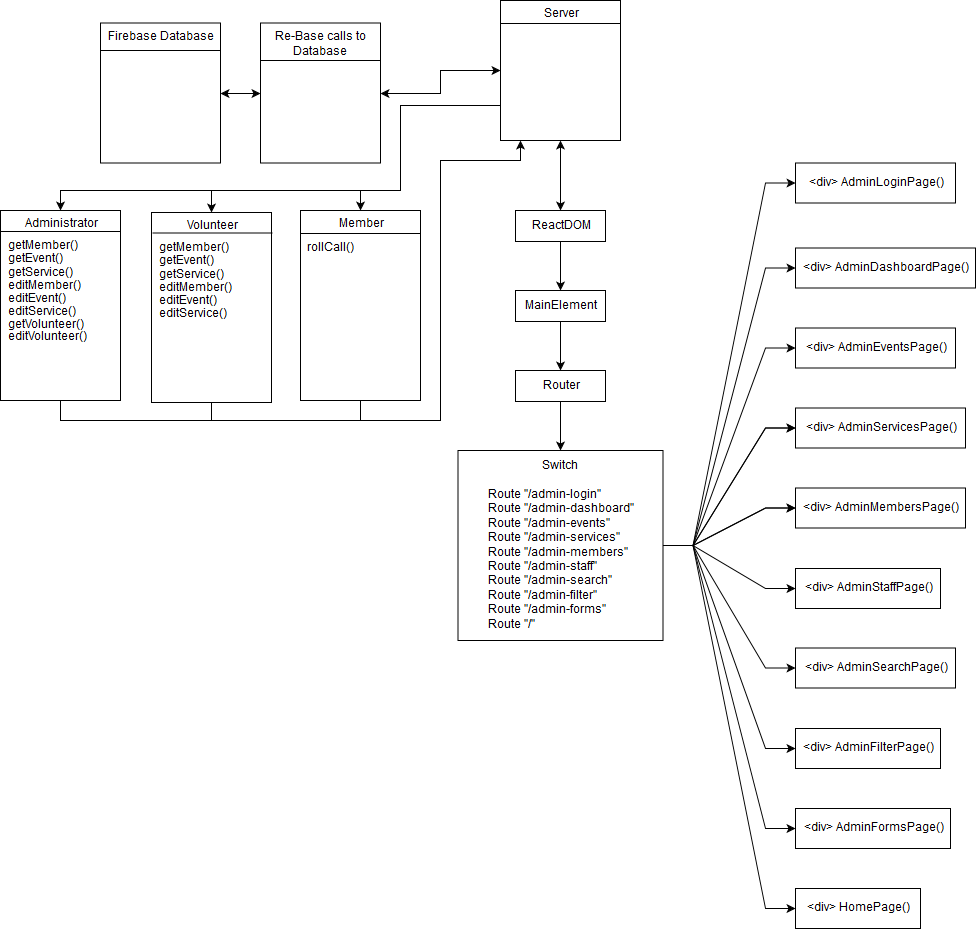

The diagram above was exported from draw.io. Its source (the exported page's mxGraphModel, read from the mxfile embedded in the PNG):
<mxGraphModel dx="1426" dy="825" grid="1" gridSize="10" guides="1" tooltips="1" connect="1" arrows="1" fold="1" page="1" pageScale="1" pageWidth="850" pageHeight="1100" math="0" shadow="0">
  <root>
    <mxCell id="0" />
    <mxCell id="1" parent="0" />
    <mxCell id="W1-O2kPlO_9suGBEb9Aq-60" style="edgeStyle=orthogonalEdgeStyle;rounded=0;orthogonalLoop=1;jettySize=auto;html=1;entryX=0.5;entryY=0;entryDx=0;entryDy=0;" edge="1" parent="1" target="W1-O2kPlO_9suGBEb9Aq-29">
      <mxGeometry relative="1" as="geometry">
        <mxPoint x="90" y="190" as="targetPoint" />
        <mxPoint x="241" y="320" as="sourcePoint" />
      </mxGeometry>
    </mxCell>
    <mxCell id="W1-O2kPlO_9suGBEb9Aq-1" value="&lt;div&gt;Server&lt;/div&gt;" style="rounded=0;whiteSpace=wrap;html=1;verticalAlign=top;" vertex="1" parent="1">
      <mxGeometry x="530" y="130" width="120" height="140" as="geometry" />
    </mxCell>
    <mxCell id="W1-O2kPlO_9suGBEb9Aq-70" style="edgeStyle=orthogonalEdgeStyle;rounded=0;orthogonalLoop=1;jettySize=auto;html=1;startArrow=classic;startFill=1;" edge="1" parent="1" source="W1-O2kPlO_9suGBEb9Aq-2" target="W1-O2kPlO_9suGBEb9Aq-3">
      <mxGeometry relative="1" as="geometry">
        <Array as="points">
          <mxPoint x="270" y="223" />
          <mxPoint x="270" y="223" />
        </Array>
      </mxGeometry>
    </mxCell>
    <mxCell id="W1-O2kPlO_9suGBEb9Aq-76" style="edgeStyle=orthogonalEdgeStyle;rounded=0;orthogonalLoop=1;jettySize=auto;html=1;startArrow=classic;startFill=1;exitX=1;exitY=0.5;exitDx=0;exitDy=0;" edge="1" parent="1" source="W1-O2kPlO_9suGBEb9Aq-2" target="W1-O2kPlO_9suGBEb9Aq-1">
      <mxGeometry relative="1" as="geometry" />
    </mxCell>
    <mxCell id="W1-O2kPlO_9suGBEb9Aq-2" value="&lt;div align=&quot;center&quot;&gt;Re-Base calls to Database&lt;/div&gt;" style="rounded=0;whiteSpace=wrap;html=1;verticalAlign=top;" vertex="1" parent="1">
      <mxGeometry x="290" y="152.5" width="120" height="140" as="geometry" />
    </mxCell>
    <mxCell id="W1-O2kPlO_9suGBEb9Aq-3" value="&lt;div&gt;Firebase Database&lt;/div&gt;&lt;div&gt;&lt;br&gt;&lt;/div&gt;" style="rounded=0;whiteSpace=wrap;html=1;verticalAlign=top;" vertex="1" parent="1">
      <mxGeometry x="130" y="152.5" width="120" height="140" as="geometry" />
    </mxCell>
    <mxCell id="W1-O2kPlO_9suGBEb9Aq-64" style="edgeStyle=orthogonalEdgeStyle;rounded=0;orthogonalLoop=1;jettySize=auto;html=1;exitX=0.5;exitY=1;exitDx=0;exitDy=0;" edge="1" parent="1" source="W1-O2kPlO_9suGBEb9Aq-5">
      <mxGeometry relative="1" as="geometry">
        <mxPoint x="550" y="270" as="targetPoint" />
        <Array as="points">
          <mxPoint x="90" y="550" />
          <mxPoint x="470" y="550" />
          <mxPoint x="470" y="290" />
          <mxPoint x="550" y="290" />
        </Array>
      </mxGeometry>
    </mxCell>
    <mxCell id="W1-O2kPlO_9suGBEb9Aq-5" value="Administrator" style="rounded=0;whiteSpace=wrap;html=1;verticalAlign=top;" vertex="1" parent="1">
      <mxGeometry x="30" y="340" width="120" height="190" as="geometry" />
    </mxCell>
    <mxCell id="W1-O2kPlO_9suGBEb9Aq-63" style="edgeStyle=orthogonalEdgeStyle;rounded=0;orthogonalLoop=1;jettySize=auto;html=1;entryX=0.5;entryY=0;entryDx=0;entryDy=0;" edge="1" parent="1" target="W1-O2kPlO_9suGBEb9Aq-7">
      <mxGeometry relative="1" as="geometry">
        <mxPoint x="480" y="440" as="targetPoint" />
        <mxPoint x="400" y="320" as="sourcePoint" />
      </mxGeometry>
    </mxCell>
    <mxCell id="W1-O2kPlO_9suGBEb9Aq-7" value="Member" style="rounded=0;whiteSpace=wrap;html=1;verticalAlign=top;" vertex="1" parent="1">
      <mxGeometry x="330" y="340" width="120" height="190" as="geometry" />
    </mxCell>
    <mxCell id="W1-O2kPlO_9suGBEb9Aq-11" value="" style="endArrow=none;html=1;exitX=0;exitY=0.25;exitDx=0;exitDy=0;entryX=1;entryY=0.25;entryDx=0;entryDy=0;" edge="1" parent="1">
      <mxGeometry width="50" height="50" relative="1" as="geometry">
        <mxPoint x="30" y="361" as="sourcePoint" />
        <mxPoint x="150" y="361" as="targetPoint" />
        <Array as="points" />
      </mxGeometry>
    </mxCell>
    <mxCell id="W1-O2kPlO_9suGBEb9Aq-12" value="" style="endArrow=none;html=1;exitX=0;exitY=0.25;exitDx=0;exitDy=0;entryX=1;entryY=0.25;entryDx=0;entryDy=0;" edge="1" parent="1">
      <mxGeometry width="50" height="50" relative="1" as="geometry">
        <mxPoint x="330" y="363" as="sourcePoint" />
        <mxPoint x="450" y="363" as="targetPoint" />
        <Array as="points" />
      </mxGeometry>
    </mxCell>
    <mxCell id="W1-O2kPlO_9suGBEb9Aq-14" value="" style="endArrow=none;html=1;exitX=0;exitY=0.25;exitDx=0;exitDy=0;entryX=1;entryY=0.25;entryDx=0;entryDy=0;" edge="1" parent="1">
      <mxGeometry width="50" height="50" relative="1" as="geometry">
        <mxPoint x="130" y="180" as="sourcePoint" />
        <mxPoint x="250" y="180" as="targetPoint" />
        <Array as="points" />
      </mxGeometry>
    </mxCell>
    <mxCell id="W1-O2kPlO_9suGBEb9Aq-15" value="" style="endArrow=none;html=1;exitX=0;exitY=0.25;exitDx=0;exitDy=0;entryX=1;entryY=0.25;entryDx=0;entryDy=0;" edge="1" parent="1">
      <mxGeometry width="50" height="50" relative="1" as="geometry">
        <mxPoint x="290" y="190" as="sourcePoint" />
        <mxPoint x="410" y="190" as="targetPoint" />
        <Array as="points" />
      </mxGeometry>
    </mxCell>
    <mxCell id="W1-O2kPlO_9suGBEb9Aq-16" value="" style="endArrow=none;html=1;exitX=0;exitY=0.25;exitDx=0;exitDy=0;entryX=1;entryY=0.25;entryDx=0;entryDy=0;" edge="1" parent="1">
      <mxGeometry width="50" height="50" relative="1" as="geometry">
        <mxPoint x="530" y="153" as="sourcePoint" />
        <mxPoint x="650" y="153" as="targetPoint" />
        <Array as="points" />
      </mxGeometry>
    </mxCell>
    <mxCell id="W1-O2kPlO_9suGBEb9Aq-18" value="&lt;div&gt;getMember()&lt;/div&gt;" style="text;html=1;resizable=0;points=[];autosize=1;align=left;verticalAlign=top;spacingTop=-4;" vertex="1" parent="1">
      <mxGeometry x="36" y="367" width="90" height="20" as="geometry" />
    </mxCell>
    <mxCell id="W1-O2kPlO_9suGBEb9Aq-19" value="&lt;div&gt;getEvent()&lt;/div&gt;" style="text;html=1;resizable=0;points=[];autosize=1;align=left;verticalAlign=top;spacingTop=-4;" vertex="1" parent="1">
      <mxGeometry x="36" y="380" width="70" height="20" as="geometry" />
    </mxCell>
    <mxCell id="W1-O2kPlO_9suGBEb9Aq-20" value="&lt;div&gt;getService()&lt;/div&gt;" style="text;html=1;resizable=0;points=[];autosize=1;align=left;verticalAlign=top;spacingTop=-4;" vertex="1" parent="1">
      <mxGeometry x="36" y="394" width="80" height="20" as="geometry" />
    </mxCell>
    <mxCell id="W1-O2kPlO_9suGBEb9Aq-21" value="&lt;div&gt;editMember()&lt;/div&gt;&lt;div&gt;&lt;br&gt;&lt;/div&gt;" style="text;html=1;resizable=0;points=[];autosize=1;align=left;verticalAlign=top;spacingTop=-4;" vertex="1" parent="1">
      <mxGeometry x="36" y="407" width="90" height="30" as="geometry" />
    </mxCell>
    <mxCell id="W1-O2kPlO_9suGBEb9Aq-22" value="&lt;div&gt;editEvent()&lt;/div&gt;" style="text;html=1;resizable=0;points=[];autosize=1;align=left;verticalAlign=top;spacingTop=-4;" vertex="1" parent="1">
      <mxGeometry x="36" y="420" width="70" height="20" as="geometry" />
    </mxCell>
    <mxCell id="W1-O2kPlO_9suGBEb9Aq-23" value="editService()" style="text;html=1;resizable=0;points=[];autosize=1;align=left;verticalAlign=top;spacingTop=-4;" vertex="1" parent="1">
      <mxGeometry x="36" y="433" width="80" height="20" as="geometry" />
    </mxCell>
    <mxCell id="2UAJhl_5V95u_N4VBQEU-6" style="edgeStyle=orthogonalEdgeStyle;rounded=0;orthogonalLoop=1;jettySize=auto;html=1;" edge="1" parent="1" source="2UAJhl_5V95u_N4VBQEU-2" target="2UAJhl_5V95u_N4VBQEU-3">
      <mxGeometry relative="1" as="geometry" />
    </mxCell>
    <mxCell id="W1-O2kPlO_9suGBEb9Aq-72" style="edgeStyle=orthogonalEdgeStyle;rounded=0;orthogonalLoop=1;jettySize=auto;html=1;exitX=0.5;exitY=0;exitDx=0;exitDy=0;startArrow=classic;startFill=1;endArrow=classic;endFill=1;" edge="1" parent="1" source="2UAJhl_5V95u_N4VBQEU-2" target="W1-O2kPlO_9suGBEb9Aq-1">
      <mxGeometry relative="1" as="geometry">
        <Array as="points">
          <mxPoint x="590" y="330" />
          <mxPoint x="590" y="330" />
        </Array>
      </mxGeometry>
    </mxCell>
    <mxCell id="2UAJhl_5V95u_N4VBQEU-2" value="ReactDOM" style="rounded=0;whiteSpace=wrap;html=1;" vertex="1" parent="1">
      <mxGeometry x="545" y="340" width="90" height="31" as="geometry" />
    </mxCell>
    <mxCell id="2UAJhl_5V95u_N4VBQEU-7" style="edgeStyle=orthogonalEdgeStyle;rounded=0;orthogonalLoop=1;jettySize=auto;html=1;" edge="1" parent="1" source="2UAJhl_5V95u_N4VBQEU-3" target="2UAJhl_5V95u_N4VBQEU-4">
      <mxGeometry relative="1" as="geometry" />
    </mxCell>
    <mxCell id="2UAJhl_5V95u_N4VBQEU-3" value="MainElement" style="rounded=0;whiteSpace=wrap;html=1;" vertex="1" parent="1">
      <mxGeometry x="545" y="420" width="90" height="31" as="geometry" />
    </mxCell>
    <mxCell id="2UAJhl_5V95u_N4VBQEU-8" style="edgeStyle=orthogonalEdgeStyle;rounded=0;orthogonalLoop=1;jettySize=auto;html=1;" edge="1" parent="1" source="2UAJhl_5V95u_N4VBQEU-4" target="2UAJhl_5V95u_N4VBQEU-5">
      <mxGeometry relative="1" as="geometry" />
    </mxCell>
    <mxCell id="W1-O2kPlO_9suGBEb9Aq-56" style="edgeStyle=orthogonalEdgeStyle;rounded=0;orthogonalLoop=1;jettySize=auto;html=1;entryX=0.5;entryY=0;entryDx=0;entryDy=0;exitX=0;exitY=0.75;exitDx=0;exitDy=0;" edge="1" parent="1" source="W1-O2kPlO_9suGBEb9Aq-1" target="W1-O2kPlO_9suGBEb9Aq-5">
      <mxGeometry relative="1" as="geometry">
        <Array as="points">
          <mxPoint x="430" y="235" />
          <mxPoint x="430" y="320" />
          <mxPoint x="90" y="320" />
        </Array>
      </mxGeometry>
    </mxCell>
    <mxCell id="2UAJhl_5V95u_N4VBQEU-4" value="Router" style="rounded=0;whiteSpace=wrap;html=1;" vertex="1" parent="1">
      <mxGeometry x="545" y="500" width="90" height="31" as="geometry" />
    </mxCell>
    <mxCell id="2UAJhl_5V95u_N4VBQEU-31" style="rounded=0;orthogonalLoop=1;jettySize=auto;html=1;startArrow=none;startFill=0;endArrow=classic;endFill=1;edgeStyle=entityRelationEdgeStyle;" edge="1" parent="1" source="2UAJhl_5V95u_N4VBQEU-5" target="2UAJhl_5V95u_N4VBQEU-26">
      <mxGeometry relative="1" as="geometry" />
    </mxCell>
    <mxCell id="2UAJhl_5V95u_N4VBQEU-32" style="edgeStyle=entityRelationEdgeStyle;rounded=0;orthogonalLoop=1;jettySize=auto;html=1;startArrow=none;startFill=0;endArrow=classic;endFill=1;" edge="1" parent="1" source="2UAJhl_5V95u_N4VBQEU-5" target="2UAJhl_5V95u_N4VBQEU-27">
      <mxGeometry relative="1" as="geometry" />
    </mxCell>
    <mxCell id="2UAJhl_5V95u_N4VBQEU-33" style="edgeStyle=entityRelationEdgeStyle;rounded=0;orthogonalLoop=1;jettySize=auto;html=1;startArrow=none;startFill=0;endArrow=classic;endFill=1;" edge="1" parent="1" source="2UAJhl_5V95u_N4VBQEU-5" target="2UAJhl_5V95u_N4VBQEU-28">
      <mxGeometry relative="1" as="geometry" />
    </mxCell>
    <mxCell id="2UAJhl_5V95u_N4VBQEU-34" style="edgeStyle=entityRelationEdgeStyle;rounded=0;orthogonalLoop=1;jettySize=auto;html=1;startArrow=none;startFill=0;endArrow=classic;endFill=1;" edge="1" parent="1" source="2UAJhl_5V95u_N4VBQEU-5" target="2UAJhl_5V95u_N4VBQEU-23">
      <mxGeometry relative="1" as="geometry" />
    </mxCell>
    <mxCell id="2UAJhl_5V95u_N4VBQEU-39" style="edgeStyle=entityRelationEdgeStyle;rounded=0;orthogonalLoop=1;jettySize=auto;html=1;startArrow=none;startFill=0;endArrow=classic;endFill=1;" edge="1" parent="1" source="2UAJhl_5V95u_N4VBQEU-5" target="2UAJhl_5V95u_N4VBQEU-30">
      <mxGeometry relative="1" as="geometry" />
    </mxCell>
    <mxCell id="2UAJhl_5V95u_N4VBQEU-40" style="edgeStyle=entityRelationEdgeStyle;rounded=0;orthogonalLoop=1;jettySize=auto;html=1;startArrow=none;startFill=0;endArrow=classic;endFill=1;" edge="1" parent="1" source="2UAJhl_5V95u_N4VBQEU-5" target="2UAJhl_5V95u_N4VBQEU-29">
      <mxGeometry relative="1" as="geometry" />
    </mxCell>
    <mxCell id="2UAJhl_5V95u_N4VBQEU-35" style="edgeStyle=entityRelationEdgeStyle;rounded=0;orthogonalLoop=1;jettySize=auto;html=1;startArrow=none;startFill=0;endArrow=classic;endFill=1;" edge="1" parent="1" source="2UAJhl_5V95u_N4VBQEU-5" target="2UAJhl_5V95u_N4VBQEU-22">
      <mxGeometry relative="1" as="geometry" />
    </mxCell>
    <mxCell id="2UAJhl_5V95u_N4VBQEU-41" style="edgeStyle=entityRelationEdgeStyle;rounded=0;orthogonalLoop=1;jettySize=auto;html=1;startArrow=none;startFill=0;endArrow=classic;endFill=1;" edge="1" parent="1" source="2UAJhl_5V95u_N4VBQEU-5" target="2UAJhl_5V95u_N4VBQEU-22">
      <mxGeometry relative="1" as="geometry" />
    </mxCell>
    <mxCell id="2UAJhl_5V95u_N4VBQEU-48" style="edgeStyle=entityRelationEdgeStyle;rounded=0;orthogonalLoop=1;jettySize=auto;html=1;startArrow=none;startFill=0;endArrow=classic;endFill=1;" edge="1" parent="1" source="2UAJhl_5V95u_N4VBQEU-5" target="2UAJhl_5V95u_N4VBQEU-47">
      <mxGeometry relative="1" as="geometry" />
    </mxCell>
    <mxCell id="2UAJhl_5V95u_N4VBQEU-5" value="Switch&lt;br&gt;&lt;br&gt;&lt;div style=&quot;text-align: left&quot;&gt;&lt;div style=&quot;text-align: left&quot;&gt;Route&amp;nbsp;&quot;/admin-login&quot;&lt;/div&gt;&lt;div style=&quot;text-align: left&quot;&gt;Route&amp;nbsp;&quot;/admin-dashboard&quot;&lt;/div&gt;&lt;div style=&quot;text-align: left&quot;&gt;Route&amp;nbsp;&quot;/admin-events&quot;&lt;/div&gt;&lt;div style=&quot;text-align: left&quot;&gt;Route&amp;nbsp;&quot;/admin-services&quot;&lt;/div&gt;&lt;div style=&quot;text-align: left&quot;&gt;Route&amp;nbsp;&quot;/admin-members&quot;&lt;/div&gt;&lt;div style=&quot;text-align: left&quot;&gt;Route&amp;nbsp;&quot;/admin-staff&quot;&lt;/div&gt;&lt;div style=&quot;text-align: left&quot;&gt;Route&amp;nbsp;&quot;/admin-search&quot;&lt;/div&gt;&lt;div style=&quot;text-align: left&quot;&gt;Route&amp;nbsp;&quot;/admin-filter&quot;&lt;/div&gt;&lt;div style=&quot;text-align: left&quot;&gt;Route&amp;nbsp;&quot;/admin-forms&quot;&lt;/div&gt;&lt;div style=&quot;text-align: left&quot;&gt;Route &quot;/&quot;&lt;/div&gt;&lt;/div&gt;" style="rounded=0;whiteSpace=wrap;html=1;align=center;" vertex="1" parent="1">
      <mxGeometry x="487.5" y="580" width="205" height="190" as="geometry" />
    </mxCell>
    <mxCell id="2UAJhl_5V95u_N4VBQEU-36" style="edgeStyle=entityRelationEdgeStyle;rounded=0;orthogonalLoop=1;jettySize=auto;html=1;startArrow=none;startFill=0;endArrow=classic;endFill=1;" edge="1" parent="1" source="2UAJhl_5V95u_N4VBQEU-5" target="2UAJhl_5V95u_N4VBQEU-29">
      <mxGeometry relative="1" as="geometry" />
    </mxCell>
    <mxCell id="W1-O2kPlO_9suGBEb9Aq-27" value="&lt;div&gt;getVolunteer()&lt;/div&gt;" style="text;html=1;resizable=0;points=[];autosize=1;align=left;verticalAlign=top;spacingTop=-4;" vertex="1" parent="1">
      <mxGeometry x="36" y="446" width="90" height="20" as="geometry" />
    </mxCell>
    <mxCell id="W1-O2kPlO_9suGBEb9Aq-28" value="editVolunteer()" style="text;html=1;resizable=0;points=[];autosize=1;align=left;verticalAlign=top;spacingTop=-4;" vertex="1" parent="1">
      <mxGeometry x="36" y="458" width="90" height="20" as="geometry" />
    </mxCell>
    <mxCell id="W1-O2kPlO_9suGBEb9Aq-29" value="&lt;div&gt;Volunteer&lt;/div&gt;&lt;div&gt;&lt;br&gt;&lt;/div&gt;" style="rounded=0;whiteSpace=wrap;html=1;verticalAlign=top;" vertex="1" parent="1">
      <mxGeometry x="181" y="342" width="120" height="190" as="geometry" />
    </mxCell>
    <mxCell id="W1-O2kPlO_9suGBEb9Aq-30" value="&lt;div&gt;getMember()&lt;/div&gt;" style="text;html=1;resizable=0;points=[];autosize=1;align=left;verticalAlign=top;spacingTop=-4;" vertex="1" parent="1">
      <mxGeometry x="187" y="369" width="90" height="20" as="geometry" />
    </mxCell>
    <mxCell id="W1-O2kPlO_9suGBEb9Aq-31" value="&lt;div&gt;getEvent()&lt;/div&gt;" style="text;html=1;resizable=0;points=[];autosize=1;align=left;verticalAlign=top;spacingTop=-4;" vertex="1" parent="1">
      <mxGeometry x="187" y="382" width="70" height="20" as="geometry" />
    </mxCell>
    <mxCell id="W1-O2kPlO_9suGBEb9Aq-32" value="&lt;div&gt;getService()&lt;/div&gt;" style="text;html=1;resizable=0;points=[];autosize=1;align=left;verticalAlign=top;spacingTop=-4;" vertex="1" parent="1">
      <mxGeometry x="187" y="396" width="80" height="20" as="geometry" />
    </mxCell>
    <mxCell id="W1-O2kPlO_9suGBEb9Aq-33" value="&lt;div&gt;editMember()&lt;/div&gt;&lt;div&gt;&lt;br&gt;&lt;/div&gt;" style="text;html=1;resizable=0;points=[];autosize=1;align=left;verticalAlign=top;spacingTop=-4;" vertex="1" parent="1">
      <mxGeometry x="187" y="409" width="90" height="30" as="geometry" />
    </mxCell>
    <mxCell id="W1-O2kPlO_9suGBEb9Aq-34" value="&lt;div&gt;editEvent()&lt;/div&gt;" style="text;html=1;resizable=0;points=[];autosize=1;align=left;verticalAlign=top;spacingTop=-4;" vertex="1" parent="1">
      <mxGeometry x="187" y="422" width="70" height="20" as="geometry" />
    </mxCell>
    <mxCell id="W1-O2kPlO_9suGBEb9Aq-35" value="editService()" style="text;html=1;resizable=0;points=[];autosize=1;align=left;verticalAlign=top;spacingTop=-4;" vertex="1" parent="1">
      <mxGeometry x="187" y="435" width="80" height="20" as="geometry" />
    </mxCell>
    <mxCell id="W1-O2kPlO_9suGBEb9Aq-13" value="" style="endArrow=none;html=1;exitX=0;exitY=0.25;exitDx=0;exitDy=0;entryX=1;entryY=0.25;entryDx=0;entryDy=0;" edge="1" parent="1">
      <mxGeometry width="50" height="50" relative="1" as="geometry">
        <mxPoint x="182" y="362.5" as="sourcePoint" />
        <mxPoint x="302" y="362.5" as="targetPoint" />
        <Array as="points" />
      </mxGeometry>
    </mxCell>
    <mxCell id="W1-O2kPlO_9suGBEb9Aq-36" value="rollCall()" style="text;html=1;resizable=0;points=[];autosize=1;align=left;verticalAlign=top;spacingTop=-4;" vertex="1" parent="1">
      <mxGeometry x="335" y="369" width="60" height="20" as="geometry" />
    </mxCell>
    <mxCell id="2UAJhl_5V95u_N4VBQEU-22" value="&amp;lt;div&amp;gt; AdminMembersPage()" style="rounded=0;whiteSpace=wrap;html=1;" vertex="1" parent="1">
      <mxGeometry x="825" y="617.5" width="170" height="40" as="geometry" />
    </mxCell>
    <mxCell id="2UAJhl_5V95u_N4VBQEU-23" value="&amp;lt;div&amp;gt; AdminStaffPage()" style="rounded=0;whiteSpace=wrap;html=1;" vertex="1" parent="1">
      <mxGeometry x="825" y="698" width="145" height="40" as="geometry" />
    </mxCell>
    <mxCell id="2UAJhl_5V95u_N4VBQEU-24" value="&amp;lt;div&amp;gt; AdminSearchPage()" style="rounded=0;whiteSpace=wrap;html=1;" vertex="1" parent="1">
      <mxGeometry x="825" y="777.5" width="160" height="40" as="geometry" />
    </mxCell>
    <mxCell id="2UAJhl_5V95u_N4VBQEU-25" value="&amp;lt;div&amp;gt; AdminFilterPage()" style="rounded=0;whiteSpace=wrap;html=1;" vertex="1" parent="1">
      <mxGeometry x="825" y="858" width="145" height="40" as="geometry" />
    </mxCell>
    <mxCell id="2UAJhl_5V95u_N4VBQEU-26" value="&amp;lt;div&amp;gt; AdminLoginPage()" style="rounded=0;whiteSpace=wrap;html=1;" vertex="1" parent="1">
      <mxGeometry x="825" y="292.5" width="160" height="40" as="geometry" />
    </mxCell>
    <mxCell id="2UAJhl_5V95u_N4VBQEU-27" value="&amp;lt;div&amp;gt; AdminDashboardPage()" style="rounded=0;whiteSpace=wrap;html=1;" vertex="1" parent="1">
      <mxGeometry x="825" y="377.5" width="180" height="40" as="geometry" />
    </mxCell>
    <mxCell id="2UAJhl_5V95u_N4VBQEU-28" value="&amp;lt;div&amp;gt; AdminEventsPage()" style="rounded=0;whiteSpace=wrap;html=1;" vertex="1" parent="1">
      <mxGeometry x="825" y="457.5" width="160" height="40" as="geometry" />
    </mxCell>
    <mxCell id="2UAJhl_5V95u_N4VBQEU-29" value="&amp;lt;div&amp;gt; AdminServicesPage()" style="rounded=0;whiteSpace=wrap;html=1;" vertex="1" parent="1">
      <mxGeometry x="825" y="537.5" width="170" height="40" as="geometry" />
    </mxCell>
    <mxCell id="2UAJhl_5V95u_N4VBQEU-30" value="&amp;lt;div&amp;gt; AdminFormsPage()" style="rounded=0;whiteSpace=wrap;html=1;" vertex="1" parent="1">
      <mxGeometry x="825" y="938" width="155" height="40" as="geometry" />
    </mxCell>
    <mxCell id="W1-O2kPlO_9suGBEb9Aq-68" value="" style="endArrow=none;html=1;entryX=0.5;entryY=1;entryDx=0;entryDy=0;" edge="1" parent="1" target="W1-O2kPlO_9suGBEb9Aq-29">
      <mxGeometry width="50" height="50" relative="1" as="geometry">
        <mxPoint x="241" y="550" as="sourcePoint" />
        <mxPoint x="267" y="560" as="targetPoint" />
      </mxGeometry>
    </mxCell>
    <mxCell id="W1-O2kPlO_9suGBEb9Aq-69" value="" style="endArrow=none;html=1;entryX=0.5;entryY=1;entryDx=0;entryDy=0;" edge="1" parent="1" target="W1-O2kPlO_9suGBEb9Aq-7">
      <mxGeometry width="50" height="50" relative="1" as="geometry">
        <mxPoint x="390" y="550" as="sourcePoint" />
        <mxPoint x="390" y="542" as="targetPoint" />
        <Array as="points">
          <mxPoint x="390" y="550" />
        </Array>
      </mxGeometry>
    </mxCell>
    <mxCell id="2UAJhl_5V95u_N4VBQEU-37" style="edgeStyle=entityRelationEdgeStyle;rounded=0;orthogonalLoop=1;jettySize=auto;html=1;startArrow=none;startFill=0;endArrow=classic;endFill=1;" edge="1" parent="1" source="2UAJhl_5V95u_N4VBQEU-5" target="2UAJhl_5V95u_N4VBQEU-24">
      <mxGeometry relative="1" as="geometry" />
    </mxCell>
    <mxCell id="2UAJhl_5V95u_N4VBQEU-38" style="edgeStyle=entityRelationEdgeStyle;rounded=0;orthogonalLoop=1;jettySize=auto;html=1;startArrow=none;startFill=0;endArrow=classic;endFill=1;" edge="1" parent="1" source="2UAJhl_5V95u_N4VBQEU-5" target="2UAJhl_5V95u_N4VBQEU-25">
      <mxGeometry relative="1" as="geometry" />
    </mxCell>
    <mxCell id="2UAJhl_5V95u_N4VBQEU-47" value="&amp;lt;div&amp;gt; HomePage()" style="rounded=0;whiteSpace=wrap;html=1;" vertex="1" parent="1">
      <mxGeometry x="825" y="1018" width="125" height="40" as="geometry" />
    </mxCell>
  </root>
</mxGraphModel>